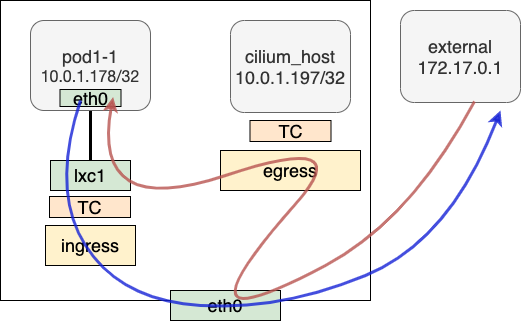

The diagram above was exported from draw.io. Its source (the exported page's mxGraphModel, read from the mxfile embedded in the PNG):
<mxGraphModel dx="946" dy="617" grid="1" gridSize="10" guides="1" tooltips="1" connect="1" arrows="1" fold="1" page="1" pageScale="1" pageWidth="850" pageHeight="1100" math="0" shadow="0">
  <root>
    <mxCell id="o25DwogclNAi7lET0_Uy-0" />
    <mxCell id="o25DwogclNAi7lET0_Uy-1" parent="o25DwogclNAi7lET0_Uy-0" />
    <mxCell id="HEbstUTUYjTP8_s3MH40-0" value="" style="rounded=0;whiteSpace=wrap;html=1;" vertex="1" parent="o25DwogclNAi7lET0_Uy-1">
      <mxGeometry x="200" y="130" width="370" height="300" as="geometry" />
    </mxCell>
    <mxCell id="HEbstUTUYjTP8_s3MH40-1" style="rounded=0;orthogonalLoop=1;jettySize=auto;html=1;entryX=0.5;entryY=0;entryDx=0;entryDy=0;fontSize=18;endArrow=none;endFill=0;strokeWidth=3;" edge="1" parent="o25DwogclNAi7lET0_Uy-1" source="HEbstUTUYjTP8_s3MH40-2" target="HEbstUTUYjTP8_s3MH40-5">
      <mxGeometry relative="1" as="geometry" />
    </mxCell>
    <mxCell id="HEbstUTUYjTP8_s3MH40-2" value="pod1-1&lt;br&gt;&lt;p class=&quot;p1&quot; style=&quot;margin: 0px ; font-stretch: normal ; font-size: 16px ; line-height: normal ; font-family: &amp;#34;helvetica neue&amp;#34;&quot;&gt;10.0.1.178/32&lt;/p&gt;" style="rounded=1;whiteSpace=wrap;html=1;fontSize=18;fillColor=#f5f5f5;strokeColor=#666666;fontColor=#333333;" vertex="1" parent="o25DwogclNAi7lET0_Uy-1">
      <mxGeometry x="230" y="150" width="120" height="90" as="geometry" />
    </mxCell>
    <mxCell id="HEbstUTUYjTP8_s3MH40-5" value="lxc1" style="rounded=0;whiteSpace=wrap;html=1;fontSize=18;fillColor=#d5e8d4;strokeColor=default;" vertex="1" parent="o25DwogclNAi7lET0_Uy-1">
      <mxGeometry x="250" y="290" width="80" height="30" as="geometry" />
    </mxCell>
    <mxCell id="HEbstUTUYjTP8_s3MH40-7" value="eth0" style="rounded=0;whiteSpace=wrap;html=1;fontSize=18;fillColor=#d5e8d4;strokeColor=default;" vertex="1" parent="o25DwogclNAi7lET0_Uy-1">
      <mxGeometry x="370" y="420" width="110" height="30" as="geometry" />
    </mxCell>
    <mxCell id="HEbstUTUYjTP8_s3MH40-8" value="&lt;span&gt;ingress&lt;br&gt;&lt;/span&gt;" style="rounded=0;whiteSpace=wrap;html=1;fontSize=18;fillColor=#fff2cc;strokeColor=default;" vertex="1" parent="o25DwogclNAi7lET0_Uy-1">
      <mxGeometry x="245" y="355" width="90" height="40" as="geometry" />
    </mxCell>
    <mxCell id="HEbstUTUYjTP8_s3MH40-10" value="&lt;span&gt;TC&lt;/span&gt;" style="rounded=0;whiteSpace=wrap;html=1;fontSize=18;fillColor=#ffe6cc;strokeColor=default;" vertex="1" parent="o25DwogclNAi7lET0_Uy-1">
      <mxGeometry x="249" y="326" width="81" height="21" as="geometry" />
    </mxCell>
    <mxCell id="HEbstUTUYjTP8_s3MH40-12" value="eth0" style="rounded=0;whiteSpace=wrap;html=1;fontSize=18;fillColor=#d5e8d4;strokeColor=default;" vertex="1" parent="o25DwogclNAi7lET0_Uy-1">
      <mxGeometry x="259.5" y="219" width="61" height="17" as="geometry" />
    </mxCell>
    <mxCell id="HEbstUTUYjTP8_s3MH40-13" value="cilium_host&lt;br&gt;10.0.1.197/32" style="rounded=1;whiteSpace=wrap;html=1;fontSize=18;fillColor=#f5f5f5;strokeColor=#666666;fontColor=#333333;" vertex="1" parent="o25DwogclNAi7lET0_Uy-1">
      <mxGeometry x="430" y="150" width="120" height="92" as="geometry" />
    </mxCell>
    <mxCell id="HEbstUTUYjTP8_s3MH40-15" value="" style="curved=1;endArrow=classic;html=1;rounded=0;fontSize=18;strokeWidth=3;exitX=0.336;exitY=0.647;exitDx=0;exitDy=0;exitPerimeter=0;opacity=80;fillColor=#fff2cc;strokeColor=#1522D6;" edge="1" parent="o25DwogclNAi7lET0_Uy-1" source="HEbstUTUYjTP8_s3MH40-12">
      <mxGeometry width="50" height="50" relative="1" as="geometry">
        <mxPoint x="400" y="350" as="sourcePoint" />
        <mxPoint x="700" y="240" as="targetPoint" />
        <Array as="points">
          <mxPoint x="250" y="320" />
          <mxPoint x="320" y="430" />
          <mxPoint x="480" y="440" />
          <mxPoint x="650" y="370" />
        </Array>
      </mxGeometry>
    </mxCell>
    <mxCell id="HEbstUTUYjTP8_s3MH40-16" value="external&lt;br&gt;172.17.0.1" style="rounded=1;whiteSpace=wrap;html=1;fontSize=18;fillColor=#f5f5f5;strokeColor=#666666;fontColor=#333333;" vertex="1" parent="o25DwogclNAi7lET0_Uy-1">
      <mxGeometry x="600" y="140" width="120" height="92" as="geometry" />
    </mxCell>
    <mxCell id="5uQnhSX4x8OJxf0C6GKT-0" value="&lt;span&gt;TC&lt;/span&gt;" style="rounded=0;whiteSpace=wrap;html=1;fontSize=18;fillColor=#ffe6cc;strokeColor=default;" vertex="1" parent="o25DwogclNAi7lET0_Uy-1">
      <mxGeometry x="449.5" y="250" width="81" height="21" as="geometry" />
    </mxCell>
    <mxCell id="5uQnhSX4x8OJxf0C6GKT-1" value="&lt;span&gt;egress&lt;br&gt;&lt;/span&gt;" style="rounded=0;whiteSpace=wrap;html=1;fontSize=18;fillColor=#fff2cc;strokeColor=default;" vertex="1" parent="o25DwogclNAi7lET0_Uy-1">
      <mxGeometry x="420" y="280" width="140" height="40" as="geometry" />
    </mxCell>
    <mxCell id="5uQnhSX4x8OJxf0C6GKT-2" value="" style="curved=1;endArrow=none;html=1;rounded=0;fontSize=18;strokeWidth=3;exitX=0.336;exitY=0.647;exitDx=0;exitDy=0;exitPerimeter=0;entryX=0.617;entryY=0.989;entryDx=0;entryDy=0;opacity=80;fillColor=#f8cecc;strokeColor=#b85450;endFill=0;startArrow=classic;startFill=1;entryPerimeter=0;" edge="1" parent="o25DwogclNAi7lET0_Uy-1" target="HEbstUTUYjTP8_s3MH40-16">
      <mxGeometry width="50" height="50" relative="1" as="geometry">
        <mxPoint x="312.6260000000001" y="226.49900000000002" as="sourcePoint" />
        <mxPoint x="697.38" y="233.5" as="targetPoint" />
        <Array as="points">
          <mxPoint x="290" y="350" />
          <mxPoint x="560" y="260" />
          <mxPoint x="430" y="407" />
          <mxPoint x="440" y="440" />
          <mxPoint x="610" y="350" />
        </Array>
      </mxGeometry>
    </mxCell>
  </root>
</mxGraphModel>